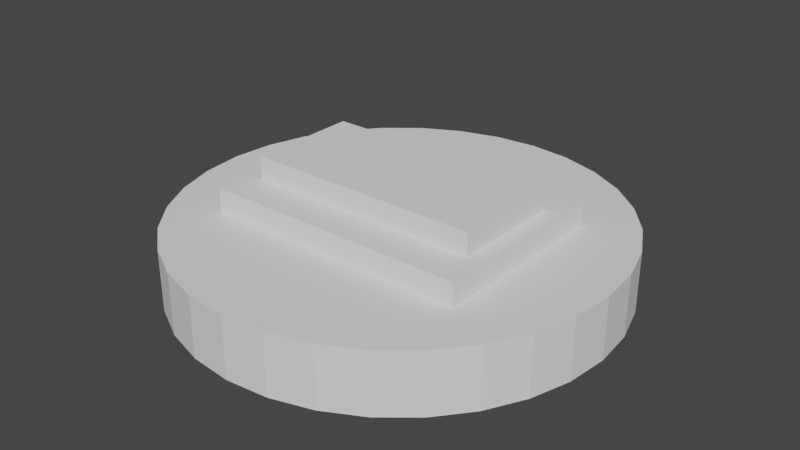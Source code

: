 # Source: padlock.blend  (saved by Blender 2.93.21; exported with 4.5.12 LTS)
import bpy
from mathutils import Matrix  # noqa: F401  (used for matrix-valued properties, if any)

bpy.ops.wm.read_factory_settings(use_empty=True)
scene = bpy.context.scene
scene.name = 'Scene'

# ---- collections
col_collection = bpy.data.collections.new('Collection'); scene.collection.children.link(col_collection)

# ---- world
world_world = bpy.data.worlds.new('World'); scene.world = world_world
world_world.use_nodes = True; world_world.node_tree.nodes.clear()
_N = world_world.node_tree.nodes; _L = world_world.node_tree.links
n0 = _N.new('ShaderNodeOutputWorld'); n0.name = 'World Output'; n0.location = (300, 300)
n1 = _N.new('ShaderNodeBackground'); n1.name = 'Background'; n1.location = (10, 300)
n1.inputs[0].default_value = (0.05088, 0.05088, 0.05088, 1.0)
_L.new(n1.outputs[0], n0.inputs[0])
n0.is_active_output = True
world_world.color = (0.05088, 0.05088, 0.05088)
world_world.use_sun_shadow = False
world_world.sun_shadow_jitter_overblur = 0.0

# ---- meshes
me_cylinder = bpy.data.meshes.new('Cylinder')
me_cylinder.from_pydata([(0.0, 1.0, -1.0), (0.0, 1.0, 1.0), (0.1951, 0.9808, -1.0), (0.1951, 0.9808, 1.0), (0.3827, 0.9239, -1.0), (0.3827, 0.9239, 1.0), (0.5556, 0.8315, -1.0), (0.5556, 0.8315, 1.0), (0.7071, 0.7071, -1.0), (0.7071, 0.7071, 1.0), (0.8315, 0.5556, -1.0), (0.8315, 0.5556, 1.0), (0.9239, 0.3827, -1.0), (0.9239, 0.3827, 1.0), (0.9808, 0.1951, -1.0), (0.9808, 0.1951, 1.0), (1.0, -4.371e-08, -1.0), (1.0, -4.371e-08, 1.0), (0.9808, -0.1951, -1.0), (0.9808, -0.1951, 1.0), (0.9239, -0.3827, -1.0), (0.9239, -0.3827, 1.0), (0.8315, -0.5556, -1.0), (0.8315, -0.5556, 1.0), (0.7071, -0.7071, -1.0), (0.7071, -0.7071, 1.0), (0.5556, -0.8315, -1.0), (0.5556, -0.8315, 1.0), (0.3827, -0.9239, -1.0), (0.3827, -0.9239, 1.0), (0.1951, -0.9808, -1.0), (0.1951, -0.9808, 1.0), (-8.742e-08, -1.0, -1.0), (-8.742e-08, -1.0, 1.0), (-0.1951, -0.9808, -1.0), (-0.1951, -0.9808, 1.0), (-0.3827, -0.9239, -1.0), (-0.3827, -0.9239, 1.0), (-0.5556, -0.8315, -1.0), (-0.5556, -0.8315, 1.0), (-0.7071, -0.7071, -1.0), (-0.7071, -0.7071, 1.0), (-0.8315, -0.5556, -1.0), (-0.8315, -0.5556, 1.0), (-0.9239, -0.3827, -1.0), (-0.9239, -0.3827, 1.0), (-0.9808, -0.1951, -1.0), (-0.9808, -0.1951, 1.0), (-1.0, 1.192e-08, -1.0), (-1.0, 1.192e-08, 1.0), (-0.9808, 0.1951, -1.0), (-0.9808, 0.1951, 1.0), (-0.9239, 0.3827, -1.0), (-0.9239, 0.3827, 1.0), (-0.8315, 0.5556, -1.0), (-0.8315, 0.5556, 1.0), (-0.7071, 0.7071, -1.0), (-0.7071, 0.7071, 1.0), (-0.5556, 0.8315, -1.0), (-0.5556, 0.8315, 1.0), (-0.3827, 0.9239, -1.0), (-0.3827, 0.9239, 1.0), (-0.1951, 0.9808, -1.0), (-0.1951, 0.9808, 1.0)], [], [(0, 1, 3, 2), (2, 3, 5, 4), (4, 5, 7, 6), (6, 7, 9, 8), (8, 9, 11, 10), (10, 11, 13, 12), (12, 13, 15, 14), (14, 15, 17, 16), (16, 17, 19, 18), (18, 19, 21, 20), (20, 21, 23, 22), (22, 23, 25, 24), (24, 25, 27, 26), (26, 27, 29, 28), (28, 29, 31, 30), (30, 31, 33, 32), (32, 33, 35, 34), (34, 35, 37, 36), (36, 37, 39, 38), (38, 39, 41, 40), (40, 41, 43, 42), (42, 43, 45, 44), (44, 45, 47, 46), (46, 47, 49, 48), (48, 49, 51, 50), (50, 51, 53, 52), (52, 53, 55, 54), (54, 55, 57, 56), (56, 57, 59, 58), (58, 59, 61, 60), (3, 1, 63, 61, 59, 57, 55, 53, 51, 49, 47, 45, 43, 41, 39, 37, 35, 33, 31, 29, 27, 25, 23, 21, 19, 17, 15, 13, 11, 9, 7, 5), (60, 61, 63, 62), (62, 63, 1, 0), (0, 2, 4, 6, 8, 10, 12, 14, 16, 18, 20, 22, 24, 26, 28, 30, 32, 34, 36, 38, 40, 42, 44, 46, 48, 50, 52, 54, 56, 58, 60, 62)])
_uv = me_cylinder.uv_layers.new(name='UVMap')
_uv.uv.foreach_set('vector', [0.7857, 0.4994, 0.7857, 0.7497, 0.7612, 0.7497, 0.7612, 0.4994, 0.7612, 0.4994, 0.7612, 0.7497, 0.7372, 0.7497, 0.7372, 0.4994, 0.7372, 0.4994, 0.7372, 0.7497, 0.7145, 0.7497, 0.7145, 0.4994, 0.7145, 0.4994, 0.7145, 0.7497, 0.6941, 0.7497, 0.6941, 0.4994, 0.6941, 0.4994, 0.6941, 0.7497, 0.6767, 0.7497, 0.6767, 0.4994, 0.927, 0.0, 0.927, 0.2503, 0.9066, 0.2503, 0.9066, 0.0, 0.9066, 0.0, 0.9066, 0.2503, 0.884, 0.2503, 0.884, 0.0, 0.884, 0.0, 0.884, 0.2503, 0.8599, 0.2503, 0.8599, 0.0, 0.8599, 0.0, 0.8599, 0.2503, 0.8354, 0.2503, 0.8354, 0.0, 0.8354, 0.0, 0.8354, 0.2503, 0.8113, 0.2503, 0.8113, 0.0, 0.8113, 0.0, 0.8113, 0.2503, 0.7887, 0.2503, 0.7887, 0.0, 0.7887, 0.0, 0.7887, 0.2503, 0.7683, 0.2503, 0.7683, 0.0, 0.7683, 0.0, 0.7683, 0.2503, 0.7509, 0.2503, 0.7509, 0.0, 0.4264, 0.7497, 0.4264, 1.0, 0.406, 1.0, 0.406, 0.7497, 0.406, 0.7497, 0.406, 1.0, 0.3834, 1.0, 0.3834, 0.7497, 0.3834, 0.7497, 0.3834, 1.0, 0.3593, 1.0, 0.3593, 0.7497, 0.3593, 0.7497, 0.3593, 1.0, 0.3348, 1.0, 0.3348, 0.7497, 0.3348, 0.7497, 0.3348, 1.0, 0.3107, 1.0, 0.3107, 0.7497, 0.3107, 0.7497, 0.3107, 1.0, 0.288, 1.0, 0.288, 0.7497, 0.288, 0.7497, 0.288, 1.0, 0.2676, 1.0, 0.2676, 0.7497, 0.2676, 0.7497, 0.2676, 1.0, 0.2503, 1.0, 0.2503, 0.7497, 0.6767, 0.4994, 0.6767, 0.7497, 0.6563, 0.7497, 0.6563, 0.4994, 0.6563, 0.4994, 0.6563, 0.7497, 0.6337, 0.7497, 0.6337, 0.4994, 0.6337, 0.4994, 0.6337, 0.7497, 0.6096, 0.7497, 0.6096, 0.4994, 0.6096, 0.4994, 0.6096, 0.7497, 0.5851, 0.7497, 0.5851, 0.4994, 0.5851, 0.4994, 0.5851, 0.7497, 0.561, 0.7497, 0.561, 0.4994, 0.561, 0.4994, 0.561, 0.7497, 0.5383, 0.7497, 0.5383, 0.4994, 0.5383, 0.4994, 0.5383, 0.7497, 0.518, 0.7497, 0.518, 0.4994, 0.518, 0.4994, 0.518, 0.7497, 0.5006, 0.7497, 0.5006, 0.4994, 0.8529, 0.4994, 0.8529, 0.7497, 0.8325, 0.7497, 0.8325, 0.4994, 0.2645, 0.6841, 0.2551, 0.6615, 0.2503, 0.6374, 0.2503, 0.6129, 0.2551, 0.5888, 0.2645, 0.5662, 0.2781, 0.5458, 0.2955, 0.5284, 0.3159, 0.5148, 0.3385, 0.5054, 0.3626, 0.5006, 0.3871, 0.5006, 0.4112, 0.5054, 0.4338, 0.5148, 0.4542, 0.5284, 0.4716, 0.5458, 0.4852, 0.5662, 0.4946, 0.5888, 0.4994, 0.6129, 0.4994, 0.6374, 0.4946, 0.6615, 0.4852, 0.6841, 0.4716, 0.7045, 0.4542, 0.7219, 0.4338, 0.7355, 0.4112, 0.7449, 0.3871, 0.7497, 0.3626, 0.7497, 0.3385, 0.7449, 0.3159, 0.7355, 0.2955, 0.7219, 0.2781, 0.7045, 0.8325, 0.4994, 0.8325, 0.7497, 0.8098, 0.7497, 0.8098, 0.4994, 0.8098, 0.4994, 0.8098, 0.7497, 0.7857, 0.7497, 0.7857, 0.4994, 0.5054, 0.4112, 0.5006, 0.3871, 0.5006, 0.3626, 0.5054, 0.3385, 0.5148, 0.3159, 0.5284, 0.2955, 0.5458, 0.2781, 0.5662, 0.2645, 0.5888, 0.2551, 0.6129, 0.2503, 0.6374, 0.2503, 0.6615, 0.2551, 0.6841, 0.2645, 0.7045, 0.2781, 0.7219, 0.2955, 0.7355, 0.3159, 0.7449, 0.3385, 0.7497, 0.3626, 0.7497, 0.3871, 0.7449, 0.4112, 0.7355, 0.4338, 0.7219, 0.4542, 0.7045, 0.4716, 0.6841, 0.4852, 0.6615, 0.4946, 0.6374, 0.4994, 0.6129, 0.4994, 0.5888, 0.4946, 0.5662, 0.4852, 0.5458, 0.4716, 0.5284, 0.4542, 0.5148, 0.4338])
me_cylinder.use_remesh_fix_poles = True
me_cylinder.use_remesh_preserve_attributes = False
me_cylinder.update()
me_cube_001 = bpy.data.meshes.new('Cube.001')
me_cube_001.from_pydata([(-1.0, -1.0, -1.0), (-1.0, -1.0, 1.0), (-1.0, 1.0, -1.0), (-1.0, 1.0, 1.0), (1.0, -1.0, -1.0), (1.0, -1.0, 1.0), (1.0, 1.0, -1.0), (1.0, 1.0, 1.0)], [], [(0, 1, 3, 2), (2, 3, 7, 6), (6, 7, 5, 4), (4, 5, 1, 0), (2, 6, 4, 0), (7, 3, 1, 5)])
_uv = me_cube_001.uv_layers.new(name='UVMap')
_uv.uv.foreach_set('vector', [0.2503, 0.0, 0.2503, 0.2503, 0.0, 0.2503, 0.0, 0.0, 0.2503, 0.2503, 0.2503, 0.5006, 0.0, 0.5006, 0.0, 0.2503, 0.5006, 0.0, 0.5006, 0.2503, 0.2503, 0.2503, 0.2503, 0.0, 0.5006, 0.2503, 0.5006, 0.5006, 0.2503, 0.5006, 0.2503, 0.2503, 0.0, 0.5006, 0.2503, 0.5006, 0.2503, 0.7509, 0.0, 0.7509, 0.5006, 0.0, 0.7509, 0.0, 0.7509, 0.2503, 0.5006, 0.2503])
me_cube_001.use_remesh_fix_poles = True
me_cube_001.use_remesh_preserve_attributes = False
me_cube_001.update()
me_cube_002 = bpy.data.meshes.new('Cube.002')
me_cube_002.from_pydata([(-1.0, -1.0, -1.0), (-1.0, -1.0, 1.0), (-1.0, 1.0, -1.0), (-1.0, 1.0, 1.0), (1.0, -1.0, -1.0), (1.0, -1.0, 1.0), (1.0, 1.0, -1.0), (1.0, 1.0, 1.0)], [], [(0, 1, 3, 2), (2, 3, 7, 6), (6, 7, 5, 4), (4, 5, 1, 0), (2, 6, 4, 0), (7, 3, 1, 5)])
_uv = me_cube_002.uv_layers.new(name='UVMap')
_uv.uv.foreach_set('vector', [0.7147, 0.7965, 0.7147, 0.8072, 0.7041, 0.8072, 0.7041, 0.7965, 0.7147, 0.8072, 0.7147, 0.8178, 0.7041, 0.8178, 0.7041, 0.8072, 0.7254, 0.7965, 0.7254, 0.8072, 0.7147, 0.8072, 0.7147, 0.7965, 0.7254, 0.8072, 0.7254, 0.8178, 0.7147, 0.8178, 0.7147, 0.8072, 0.7041, 0.8178, 0.7147, 0.8178, 0.7147, 0.8285, 0.7041, 0.8285, 0.7254, 0.7965, 0.7361, 0.7965, 0.7361, 0.8072, 0.7254, 0.8072])
me_cube_002.use_remesh_fix_poles = True
me_cube_002.use_remesh_preserve_attributes = False
me_cube_002.update()

# ---- objects
ob_cylinder = bpy.data.objects.new('Cylinder', me_cylinder)
ob_cube = bpy.data.objects.new('Cube', me_cube_001)
ob_cube_001 = bpy.data.objects.new('Cube.001', me_cube_002)

# ---- transforms, parenting, visibility, modifiers, constraints
ob_cylinder.location = (0.0, 0.0, 0.0)
ob_cylinder.scale = (0.5, 0.5, 0.07)
ob_cube.location = (-0.003132, 0.0, 0.0466)
ob_cube.scale = (0.3082, 0.2182, 0.07821)
ob_cube_001.location = (-0.003132, 0.0, 0.1307)
ob_cube_001.scale = (0.2723, 0.1291, 0.04625)

# ---- collection membership
col_collection.objects.link(ob_cylinder)
col_collection.objects.link(ob_cube)
col_collection.objects.link(ob_cube_001)

# ---- scene / render settings (as saved in the file)
scene.frame_start = 1; scene.frame_end = 250; scene.frame_set(1)
scene.render.engine = 'BLENDER_EEVEE_NEXT'
scene.cycles.use_denoising = False
scene.cycles.samples = 128
scene.cycles.sampling_pattern = 'TABULATED_SOBOL'
scene.cycles.use_adaptive_sampling = False
scene.cycles.use_light_tree = False
scene.view_settings.view_transform = 'Filmic'
bpy.context.view_layer.update()

# ---- added for rendering (the .blend has no active camera and no usable light): camera, sun
cam_auto = bpy.data.cameras.new('AutoCamera')
cam_auto.lens = 50.0
cam_auto.sensor_width = 36.0
cam_auto.clip_end = 1000.0
ob_auto_camera = bpy.data.objects.new('AutoCamera', cam_auto)
scene.collection.objects.link(ob_auto_camera)
ob_auto_camera.location = (1.32826, -1.59392, 1.11609)
ob_auto_camera.rotation_euler = (1.09748, -7.21219e-08, 0.694738)
scene.camera = ob_auto_camera
light_auto_sun = bpy.data.lights.new('AutoSun', 'SUN')
light_auto_sun.energy = 3.0
light_auto_sun.angle = 0.0523599
ob_auto_sun = bpy.data.objects.new('AutoSun', light_auto_sun)
scene.collection.objects.link(ob_auto_sun)
ob_auto_sun.rotation_euler = (0.872665, 0.174533, 0.523599)
bpy.context.view_layer.update()
